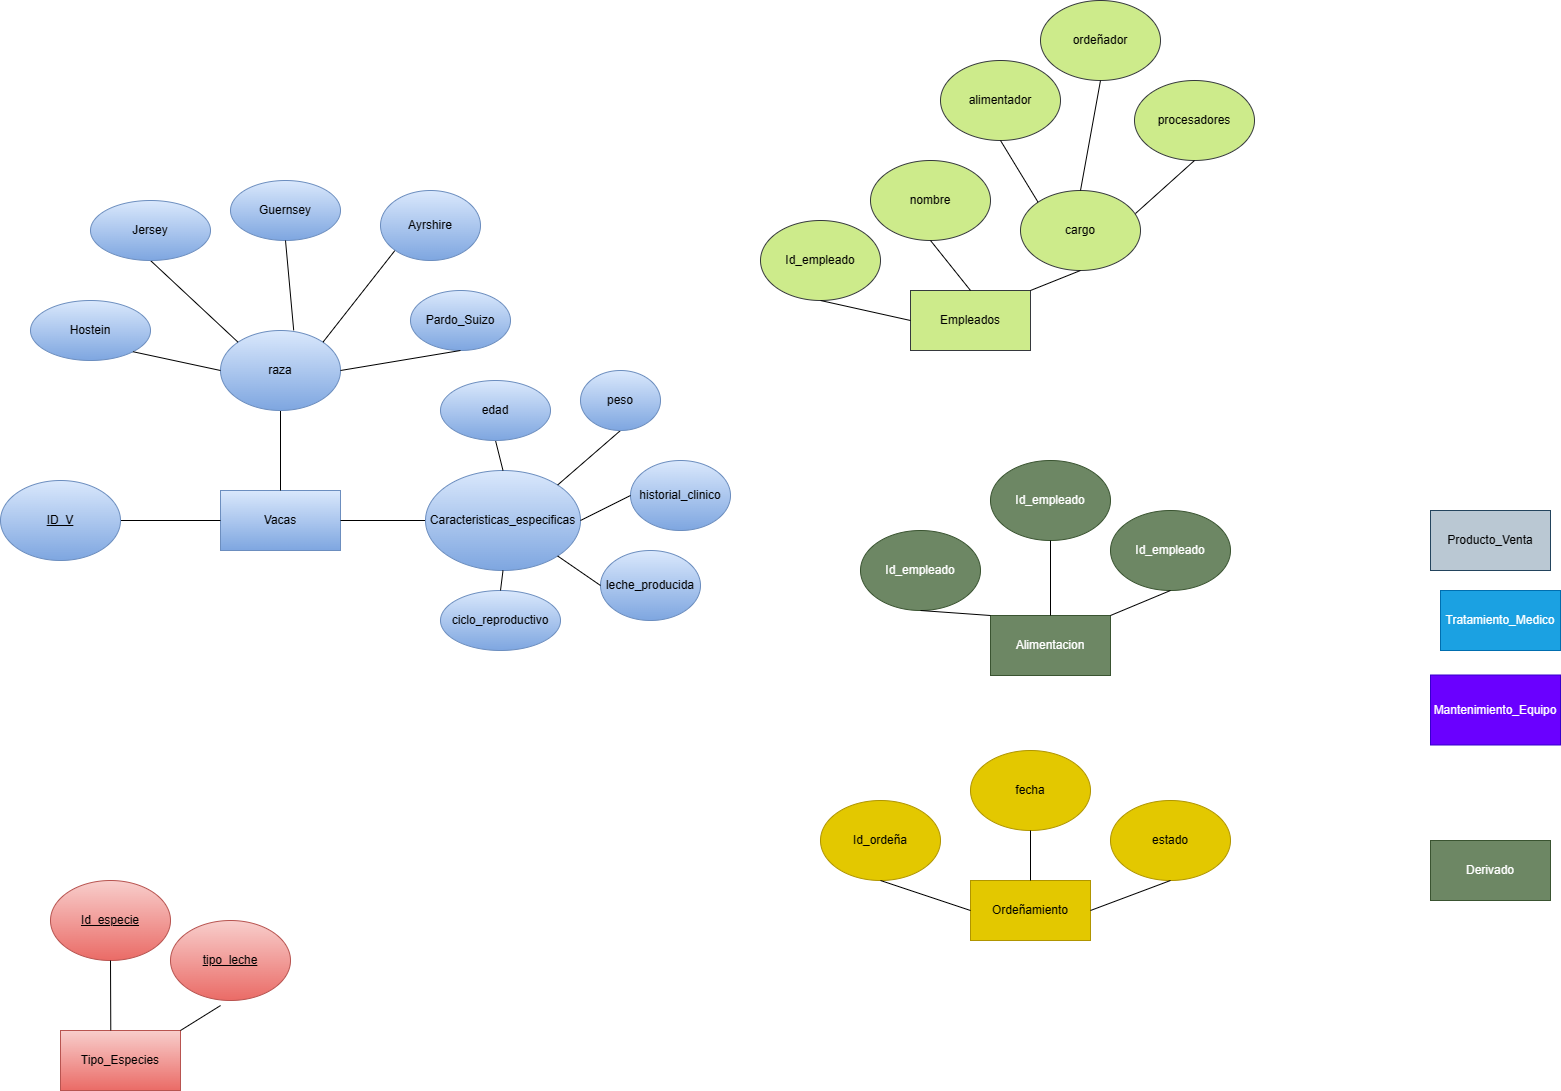

The diagram above was exported from draw.io. Its source (the exported page's mxGraphModel, read from the mxfile embedded in the PNG):
<mxGraphModel dx="2253" dy="1962" grid="1" gridSize="10" guides="1" tooltips="1" connect="1" arrows="1" fold="1" page="1" pageScale="1" pageWidth="827" pageHeight="1169" math="0" shadow="0">
  <root>
    <mxCell id="0" />
    <mxCell id="1" parent="0" />
    <mxCell id="Bsp7-LzmFnBsgO3U1t3Z-1" value="Vacas" style="rounded=0;whiteSpace=wrap;html=1;fillColor=#dae8fc;strokeColor=#6c8ebf;gradientColor=#7ea6e0;" vertex="1" parent="1">
      <mxGeometry x="-560" y="400" width="120" height="60" as="geometry" />
    </mxCell>
    <mxCell id="Bsp7-LzmFnBsgO3U1t3Z-2" value="Tipo_Especies" style="rounded=0;whiteSpace=wrap;html=1;fillColor=#f8cecc;strokeColor=#b85450;gradientColor=#ea6b66;" vertex="1" parent="1">
      <mxGeometry x="-720" y="940" width="120" height="60" as="geometry" />
    </mxCell>
    <mxCell id="Bsp7-LzmFnBsgO3U1t3Z-3" value="Empleados" style="rounded=0;whiteSpace=wrap;html=1;fillColor=#cdeb8b;strokeColor=#36393d;" vertex="1" parent="1">
      <mxGeometry x="130" y="200" width="120" height="60" as="geometry" />
    </mxCell>
    <mxCell id="Bsp7-LzmFnBsgO3U1t3Z-4" value="Alimentacion" style="rounded=0;whiteSpace=wrap;html=1;fillColor=#6d8764;strokeColor=#3A5431;fontColor=#ffffff;" vertex="1" parent="1">
      <mxGeometry x="210" y="525" width="120" height="60" as="geometry" />
    </mxCell>
    <mxCell id="Bsp7-LzmFnBsgO3U1t3Z-5" value="Ordeñamiento" style="rounded=0;whiteSpace=wrap;html=1;fillColor=#e3c800;strokeColor=#B09500;fontColor=#000000;" vertex="1" parent="1">
      <mxGeometry x="190" y="790" width="120" height="60" as="geometry" />
    </mxCell>
    <mxCell id="Bsp7-LzmFnBsgO3U1t3Z-6" value="Derivado" style="rounded=0;whiteSpace=wrap;html=1;fillColor=#6d8764;strokeColor=#3A5431;fontColor=#ffffff;" vertex="1" parent="1">
      <mxGeometry x="650" y="750" width="120" height="60" as="geometry" />
    </mxCell>
    <mxCell id="Bsp7-LzmFnBsgO3U1t3Z-7" value="Producto_Venta" style="rounded=0;whiteSpace=wrap;html=1;fillColor=#bac8d3;strokeColor=#23445d;" vertex="1" parent="1">
      <mxGeometry x="650" y="420" width="120" height="60" as="geometry" />
    </mxCell>
    <mxCell id="Bsp7-LzmFnBsgO3U1t3Z-8" value="Mantenimiento_Equipo" style="rounded=0;whiteSpace=wrap;html=1;fillColor=#6a00ff;strokeColor=#3700CC;fontColor=#ffffff;" vertex="1" parent="1">
      <mxGeometry x="650" y="584.5" width="130" height="70" as="geometry" />
    </mxCell>
    <mxCell id="Bsp7-LzmFnBsgO3U1t3Z-9" value="Tratamiento_Medico" style="rounded=0;whiteSpace=wrap;html=1;fillColor=#1ba1e2;strokeColor=#006EAF;fontColor=#ffffff;" vertex="1" parent="1">
      <mxGeometry x="660" y="500" width="120" height="60" as="geometry" />
    </mxCell>
    <mxCell id="Bsp7-LzmFnBsgO3U1t3Z-10" value="" style="endArrow=none;html=1;rounded=0;exitX=1;exitY=0.5;exitDx=0;exitDy=0;entryX=0;entryY=0.5;entryDx=0;entryDy=0;" edge="1" parent="1" source="Bsp7-LzmFnBsgO3U1t3Z-1" target="Bsp7-LzmFnBsgO3U1t3Z-23">
      <mxGeometry width="50" height="50" relative="1" as="geometry">
        <mxPoint x="-450" y="390" as="sourcePoint" />
        <mxPoint x="-400" y="340" as="targetPoint" />
      </mxGeometry>
    </mxCell>
    <mxCell id="Bsp7-LzmFnBsgO3U1t3Z-13" value="" style="endArrow=none;html=1;rounded=0;exitX=0.5;exitY=0;exitDx=0;exitDy=0;entryX=0.5;entryY=1;entryDx=0;entryDy=0;" edge="1" parent="1" source="Bsp7-LzmFnBsgO3U1t3Z-1" target="Bsp7-LzmFnBsgO3U1t3Z-22">
      <mxGeometry width="50" height="50" relative="1" as="geometry">
        <mxPoint x="-490" y="390" as="sourcePoint" />
        <mxPoint x="-500" y="320" as="targetPoint" />
      </mxGeometry>
    </mxCell>
    <mxCell id="Bsp7-LzmFnBsgO3U1t3Z-20" value="" style="endArrow=none;html=1;rounded=0;entryX=0;entryY=0.5;entryDx=0;entryDy=0;exitX=1;exitY=0.5;exitDx=0;exitDy=0;" edge="1" parent="1" source="Bsp7-LzmFnBsgO3U1t3Z-21" target="Bsp7-LzmFnBsgO3U1t3Z-1">
      <mxGeometry width="50" height="50" relative="1" as="geometry">
        <mxPoint x="-570" y="330" as="sourcePoint" />
        <mxPoint x="-320" y="420" as="targetPoint" />
      </mxGeometry>
    </mxCell>
    <mxCell id="Bsp7-LzmFnBsgO3U1t3Z-21" value="&lt;u&gt;ID_V&lt;/u&gt;" style="ellipse;whiteSpace=wrap;html=1;fillColor=#dae8fc;strokeColor=#6c8ebf;gradientColor=#7ea6e0;" vertex="1" parent="1">
      <mxGeometry x="-780" y="390" width="120" height="80" as="geometry" />
    </mxCell>
    <mxCell id="Bsp7-LzmFnBsgO3U1t3Z-22" value="raza" style="ellipse;whiteSpace=wrap;html=1;fillColor=#dae8fc;strokeColor=#6c8ebf;gradientColor=#7ea6e0;" vertex="1" parent="1">
      <mxGeometry x="-560" y="240" width="120" height="80" as="geometry" />
    </mxCell>
    <mxCell id="Bsp7-LzmFnBsgO3U1t3Z-23" value="Caracteristicas_especificas" style="ellipse;whiteSpace=wrap;html=1;fillColor=#dae8fc;strokeColor=#6c8ebf;gradientColor=#7ea6e0;" vertex="1" parent="1">
      <mxGeometry x="-355" y="380" width="155" height="100" as="geometry" />
    </mxCell>
    <mxCell id="Bsp7-LzmFnBsgO3U1t3Z-28" value="" style="endArrow=none;html=1;rounded=0;entryX=1;entryY=0;entryDx=0;entryDy=0;exitX=0.5;exitY=1;exitDx=0;exitDy=0;" edge="1" parent="1" source="Bsp7-LzmFnBsgO3U1t3Z-29" target="Bsp7-LzmFnBsgO3U1t3Z-23">
      <mxGeometry width="50" height="50" relative="1" as="geometry">
        <mxPoint x="-270" y="275" as="sourcePoint" />
        <mxPoint x="160" y="655" as="targetPoint" />
      </mxGeometry>
    </mxCell>
    <mxCell id="Bsp7-LzmFnBsgO3U1t3Z-29" value="peso" style="ellipse;whiteSpace=wrap;html=1;fillColor=#dae8fc;gradientColor=#7ea6e0;strokeColor=#6c8ebf;" vertex="1" parent="1">
      <mxGeometry x="-200" y="280" width="80" height="60" as="geometry" />
    </mxCell>
    <mxCell id="Bsp7-LzmFnBsgO3U1t3Z-30" value="" style="endArrow=none;html=1;rounded=0;entryX=0.5;entryY=0;entryDx=0;entryDy=0;exitX=0.5;exitY=1;exitDx=0;exitDy=0;" edge="1" parent="1" source="Bsp7-LzmFnBsgO3U1t3Z-31" target="Bsp7-LzmFnBsgO3U1t3Z-23">
      <mxGeometry width="50" height="50" relative="1" as="geometry">
        <mxPoint x="-370" y="275" as="sourcePoint" />
        <mxPoint x="360" y="575" as="targetPoint" />
      </mxGeometry>
    </mxCell>
    <mxCell id="Bsp7-LzmFnBsgO3U1t3Z-31" value="edad" style="ellipse;whiteSpace=wrap;html=1;fillColor=#dae8fc;gradientColor=#7ea6e0;strokeColor=#6c8ebf;" vertex="1" parent="1">
      <mxGeometry x="-340" y="290" width="110" height="60" as="geometry" />
    </mxCell>
    <mxCell id="Bsp7-LzmFnBsgO3U1t3Z-33" value="historial_clinico" style="ellipse;whiteSpace=wrap;html=1;fillColor=#dae8fc;gradientColor=#7ea6e0;strokeColor=#6c8ebf;" vertex="1" parent="1">
      <mxGeometry x="-150" y="370" width="100" height="70" as="geometry" />
    </mxCell>
    <mxCell id="Bsp7-LzmFnBsgO3U1t3Z-34" value="leche_producida" style="ellipse;whiteSpace=wrap;html=1;fillColor=#dae8fc;gradientColor=#7ea6e0;strokeColor=#6c8ebf;" vertex="1" parent="1">
      <mxGeometry x="-180" y="460" width="100" height="70" as="geometry" />
    </mxCell>
    <mxCell id="Bsp7-LzmFnBsgO3U1t3Z-35" value="ciclo_reproductivo" style="ellipse;whiteSpace=wrap;html=1;fillColor=#dae8fc;gradientColor=#7ea6e0;strokeColor=#6c8ebf;" vertex="1" parent="1">
      <mxGeometry x="-340" y="500" width="120" height="60" as="geometry" />
    </mxCell>
    <mxCell id="Bsp7-LzmFnBsgO3U1t3Z-42" value="" style="endArrow=none;html=1;rounded=0;entryX=1;entryY=0.5;entryDx=0;entryDy=0;exitX=0;exitY=0.5;exitDx=0;exitDy=0;" edge="1" parent="1" source="Bsp7-LzmFnBsgO3U1t3Z-33" target="Bsp7-LzmFnBsgO3U1t3Z-23">
      <mxGeometry width="50" height="50" relative="1" as="geometry">
        <mxPoint x="-140" y="435" as="sourcePoint" />
        <mxPoint x="-225" y="509" as="targetPoint" />
      </mxGeometry>
    </mxCell>
    <mxCell id="Bsp7-LzmFnBsgO3U1t3Z-43" value="" style="endArrow=none;html=1;rounded=0;entryX=1;entryY=1;entryDx=0;entryDy=0;exitX=0;exitY=0.5;exitDx=0;exitDy=0;" edge="1" parent="1" source="Bsp7-LzmFnBsgO3U1t3Z-34" target="Bsp7-LzmFnBsgO3U1t3Z-23">
      <mxGeometry width="50" height="50" relative="1" as="geometry">
        <mxPoint x="-150" y="585" as="sourcePoint" />
        <mxPoint x="-235" y="659" as="targetPoint" />
      </mxGeometry>
    </mxCell>
    <mxCell id="Bsp7-LzmFnBsgO3U1t3Z-44" value="" style="endArrow=none;html=1;rounded=0;entryX=0.5;entryY=1;entryDx=0;entryDy=0;exitX=0.5;exitY=0;exitDx=0;exitDy=0;" edge="1" parent="1" source="Bsp7-LzmFnBsgO3U1t3Z-35" target="Bsp7-LzmFnBsgO3U1t3Z-23">
      <mxGeometry width="50" height="50" relative="1" as="geometry">
        <mxPoint x="-120" y="455" as="sourcePoint" />
        <mxPoint x="-205" y="529" as="targetPoint" />
      </mxGeometry>
    </mxCell>
    <mxCell id="Bsp7-LzmFnBsgO3U1t3Z-46" value="&lt;u&gt;Id_especie&lt;/u&gt;" style="ellipse;whiteSpace=wrap;html=1;fillColor=#f8cecc;strokeColor=#b85450;gradientColor=#ea6b66;" vertex="1" parent="1">
      <mxGeometry x="-730" y="790" width="120" height="80" as="geometry" />
    </mxCell>
    <mxCell id="Bsp7-LzmFnBsgO3U1t3Z-47" value="" style="endArrow=none;html=1;rounded=0;exitX=0.5;exitY=1;exitDx=0;exitDy=0;entryX=0.419;entryY=-0.002;entryDx=0;entryDy=0;entryPerimeter=0;" edge="1" parent="1" source="Bsp7-LzmFnBsgO3U1t3Z-46" target="Bsp7-LzmFnBsgO3U1t3Z-2">
      <mxGeometry width="50" height="50" relative="1" as="geometry">
        <mxPoint x="-1080" y="520" as="sourcePoint" />
        <mxPoint x="-1080" y="440" as="targetPoint" />
      </mxGeometry>
    </mxCell>
    <mxCell id="Bsp7-LzmFnBsgO3U1t3Z-48" value="" style="endArrow=none;html=1;rounded=0;entryX=1;entryY=0;entryDx=0;entryDy=0;exitX=0.417;exitY=1.063;exitDx=0;exitDy=0;exitPerimeter=0;" edge="1" parent="1" source="Bsp7-LzmFnBsgO3U1t3Z-49" target="Bsp7-LzmFnBsgO3U1t3Z-2">
      <mxGeometry width="50" height="50" relative="1" as="geometry">
        <mxPoint x="-500" y="810" as="sourcePoint" />
        <mxPoint x="-1070" y="450" as="targetPoint" />
      </mxGeometry>
    </mxCell>
    <mxCell id="Bsp7-LzmFnBsgO3U1t3Z-49" value="&lt;u&gt;tipo_leche&lt;/u&gt;" style="ellipse;whiteSpace=wrap;html=1;fillColor=#f8cecc;strokeColor=#b85450;gradientColor=#ea6b66;" vertex="1" parent="1">
      <mxGeometry x="-610" y="830" width="120" height="80" as="geometry" />
    </mxCell>
    <mxCell id="Bsp7-LzmFnBsgO3U1t3Z-50" value="Guernsey" style="ellipse;whiteSpace=wrap;html=1;fillColor=#dae8fc;gradientColor=#7ea6e0;strokeColor=#6c8ebf;" vertex="1" parent="1">
      <mxGeometry x="-550" y="90" width="110" height="60" as="geometry" />
    </mxCell>
    <mxCell id="Bsp7-LzmFnBsgO3U1t3Z-51" value="" style="endArrow=none;html=1;rounded=0;entryX=0;entryY=0;entryDx=0;entryDy=0;exitX=0.5;exitY=1;exitDx=0;exitDy=0;" edge="1" parent="1" source="Bsp7-LzmFnBsgO3U1t3Z-52" target="Bsp7-LzmFnBsgO3U1t3Z-22">
      <mxGeometry width="50" height="50" relative="1" as="geometry">
        <mxPoint x="-630" y="50" as="sourcePoint" />
        <mxPoint x="-555" y="260" as="targetPoint" />
      </mxGeometry>
    </mxCell>
    <mxCell id="Bsp7-LzmFnBsgO3U1t3Z-52" value="Jersey" style="ellipse;whiteSpace=wrap;html=1;fillColor=#dae8fc;gradientColor=#7ea6e0;strokeColor=#6c8ebf;" vertex="1" parent="1">
      <mxGeometry x="-690" y="110" width="120" height="60" as="geometry" />
    </mxCell>
    <mxCell id="Bsp7-LzmFnBsgO3U1t3Z-53" value="" style="endArrow=none;html=1;rounded=0;exitX=0.5;exitY=1;exitDx=0;exitDy=0;entryX=0.61;entryY=-0.002;entryDx=0;entryDy=0;entryPerimeter=0;" edge="1" parent="1" source="Bsp7-LzmFnBsgO3U1t3Z-50" target="Bsp7-LzmFnBsgO3U1t3Z-22">
      <mxGeometry width="50" height="50" relative="1" as="geometry">
        <mxPoint x="-560" y="210" as="sourcePoint" />
        <mxPoint x="-450" y="220" as="targetPoint" />
      </mxGeometry>
    </mxCell>
    <mxCell id="Bsp7-LzmFnBsgO3U1t3Z-54" value="" style="endArrow=none;html=1;rounded=0;entryX=1;entryY=0;entryDx=0;entryDy=0;exitX=0;exitY=1;exitDx=0;exitDy=0;" edge="1" parent="1" source="Bsp7-LzmFnBsgO3U1t3Z-55" target="Bsp7-LzmFnBsgO3U1t3Z-22">
      <mxGeometry width="50" height="50" relative="1" as="geometry">
        <mxPoint x="-380" y="190" as="sourcePoint" />
        <mxPoint x="-522" y="272" as="targetPoint" />
      </mxGeometry>
    </mxCell>
    <mxCell id="Bsp7-LzmFnBsgO3U1t3Z-55" value="Ayrshire" style="ellipse;whiteSpace=wrap;html=1;fillColor=#dae8fc;gradientColor=#7ea6e0;strokeColor=#6c8ebf;" vertex="1" parent="1">
      <mxGeometry x="-400" y="100" width="100" height="70" as="geometry" />
    </mxCell>
    <mxCell id="Bsp7-LzmFnBsgO3U1t3Z-57" value="Hostein" style="ellipse;whiteSpace=wrap;html=1;fillColor=#dae8fc;gradientColor=#7ea6e0;strokeColor=#6c8ebf;" vertex="1" parent="1">
      <mxGeometry x="-750" y="210" width="120" height="60" as="geometry" />
    </mxCell>
    <mxCell id="Bsp7-LzmFnBsgO3U1t3Z-58" value="" style="endArrow=none;html=1;rounded=0;entryX=0;entryY=0.5;entryDx=0;entryDy=0;exitX=1;exitY=1;exitDx=0;exitDy=0;" edge="1" parent="1" source="Bsp7-LzmFnBsgO3U1t3Z-57" target="Bsp7-LzmFnBsgO3U1t3Z-22">
      <mxGeometry width="50" height="50" relative="1" as="geometry">
        <mxPoint x="-630" y="150" as="sourcePoint" />
        <mxPoint x="-532" y="262" as="targetPoint" />
      </mxGeometry>
    </mxCell>
    <mxCell id="Bsp7-LzmFnBsgO3U1t3Z-59" value="Pardo_Suizo" style="ellipse;whiteSpace=wrap;html=1;fillColor=#dae8fc;gradientColor=#7ea6e0;strokeColor=#6c8ebf;" vertex="1" parent="1">
      <mxGeometry x="-370" y="200" width="100" height="60" as="geometry" />
    </mxCell>
    <mxCell id="Bsp7-LzmFnBsgO3U1t3Z-60" value="" style="endArrow=none;html=1;rounded=0;entryX=1;entryY=0.5;entryDx=0;entryDy=0;exitX=0.5;exitY=1;exitDx=0;exitDy=0;" edge="1" parent="1" source="Bsp7-LzmFnBsgO3U1t3Z-59" target="Bsp7-LzmFnBsgO3U1t3Z-22">
      <mxGeometry width="50" height="50" relative="1" as="geometry">
        <mxPoint x="-372" y="178" as="sourcePoint" />
        <mxPoint x="-448" y="262" as="targetPoint" />
      </mxGeometry>
    </mxCell>
    <mxCell id="Bsp7-LzmFnBsgO3U1t3Z-61" value="Id_empleado" style="ellipse;whiteSpace=wrap;html=1;fillColor=#cdeb8b;strokeColor=#36393d;" vertex="1" parent="1">
      <mxGeometry x="-20" y="130" width="120" height="80" as="geometry" />
    </mxCell>
    <mxCell id="Bsp7-LzmFnBsgO3U1t3Z-62" value="" style="endArrow=none;html=1;rounded=0;entryX=0;entryY=0.5;entryDx=0;entryDy=0;exitX=0.5;exitY=1;exitDx=0;exitDy=0;" edge="1" parent="1" source="Bsp7-LzmFnBsgO3U1t3Z-61" target="Bsp7-LzmFnBsgO3U1t3Z-3">
      <mxGeometry width="50" height="50" relative="1" as="geometry">
        <mxPoint x="40" y="170" as="sourcePoint" />
        <mxPoint x="-40" y="262" as="targetPoint" />
      </mxGeometry>
    </mxCell>
    <mxCell id="Bsp7-LzmFnBsgO3U1t3Z-63" value="nombre" style="ellipse;whiteSpace=wrap;html=1;fillColor=#cdeb8b;strokeColor=#36393d;" vertex="1" parent="1">
      <mxGeometry x="90" y="70" width="120" height="80" as="geometry" />
    </mxCell>
    <mxCell id="Bsp7-LzmFnBsgO3U1t3Z-64" value="" style="endArrow=none;html=1;rounded=0;entryX=0.5;entryY=0;entryDx=0;entryDy=0;exitX=0.5;exitY=1;exitDx=0;exitDy=0;" edge="1" parent="1" source="Bsp7-LzmFnBsgO3U1t3Z-63" target="Bsp7-LzmFnBsgO3U1t3Z-3">
      <mxGeometry width="50" height="50" relative="1" as="geometry">
        <mxPoint x="180" y="125" as="sourcePoint" />
        <mxPoint x="270" y="185" as="targetPoint" />
      </mxGeometry>
    </mxCell>
    <mxCell id="Bsp7-LzmFnBsgO3U1t3Z-65" value="cargo" style="ellipse;whiteSpace=wrap;html=1;fillColor=#cdeb8b;strokeColor=#36393d;" vertex="1" parent="1">
      <mxGeometry x="240" y="100" width="120" height="80" as="geometry" />
    </mxCell>
    <mxCell id="Bsp7-LzmFnBsgO3U1t3Z-66" value="" style="endArrow=none;html=1;rounded=0;entryX=1;entryY=0;entryDx=0;entryDy=0;exitX=0.5;exitY=1;exitDx=0;exitDy=0;" edge="1" parent="1" source="Bsp7-LzmFnBsgO3U1t3Z-65" target="Bsp7-LzmFnBsgO3U1t3Z-3">
      <mxGeometry width="50" height="50" relative="1" as="geometry">
        <mxPoint x="310" y="150" as="sourcePoint" />
        <mxPoint x="400" y="210" as="targetPoint" />
      </mxGeometry>
    </mxCell>
    <mxCell id="Bsp7-LzmFnBsgO3U1t3Z-67" value="alimentador" style="ellipse;whiteSpace=wrap;html=1;fillColor=#cdeb8b;strokeColor=#36393d;" vertex="1" parent="1">
      <mxGeometry x="160" y="-30" width="120" height="80" as="geometry" />
    </mxCell>
    <mxCell id="Bsp7-LzmFnBsgO3U1t3Z-68" value="" style="endArrow=none;html=1;rounded=0;entryX=0;entryY=0;entryDx=0;entryDy=0;exitX=0.5;exitY=1;exitDx=0;exitDy=0;" edge="1" parent="1" source="Bsp7-LzmFnBsgO3U1t3Z-67" target="Bsp7-LzmFnBsgO3U1t3Z-65">
      <mxGeometry width="50" height="50" relative="1" as="geometry">
        <mxPoint x="220" y="40" as="sourcePoint" />
        <mxPoint x="275.03999999999996" y="76" as="targetPoint" />
      </mxGeometry>
    </mxCell>
    <mxCell id="Bsp7-LzmFnBsgO3U1t3Z-69" value="ordeñador" style="ellipse;whiteSpace=wrap;html=1;fillColor=#cdeb8b;strokeColor=#36393d;" vertex="1" parent="1">
      <mxGeometry x="260" y="-90" width="120" height="80" as="geometry" />
    </mxCell>
    <mxCell id="Bsp7-LzmFnBsgO3U1t3Z-70" value="" style="endArrow=none;html=1;rounded=0;exitX=0.5;exitY=1;exitDx=0;exitDy=0;entryX=0.5;entryY=0;entryDx=0;entryDy=0;" edge="1" parent="1" source="Bsp7-LzmFnBsgO3U1t3Z-69" target="Bsp7-LzmFnBsgO3U1t3Z-65">
      <mxGeometry width="50" height="50" relative="1" as="geometry">
        <mxPoint x="360" y="20" as="sourcePoint" />
        <mxPoint x="310" y="90" as="targetPoint" />
      </mxGeometry>
    </mxCell>
    <mxCell id="Bsp7-LzmFnBsgO3U1t3Z-71" value="procesadores" style="ellipse;whiteSpace=wrap;html=1;fillColor=#cdeb8b;strokeColor=#36393d;" vertex="1" parent="1">
      <mxGeometry x="354" y="-10" width="120" height="80" as="geometry" />
    </mxCell>
    <mxCell id="Bsp7-LzmFnBsgO3U1t3Z-72" value="" style="endArrow=none;html=1;rounded=0;entryX=0.958;entryY=0.288;entryDx=0;entryDy=0;exitX=0.5;exitY=1;exitDx=0;exitDy=0;entryPerimeter=0;" edge="1" parent="1" source="Bsp7-LzmFnBsgO3U1t3Z-71" target="Bsp7-LzmFnBsgO3U1t3Z-65">
      <mxGeometry width="50" height="50" relative="1" as="geometry">
        <mxPoint x="480" y="80" as="sourcePoint" />
        <mxPoint x="570" y="140" as="targetPoint" />
      </mxGeometry>
    </mxCell>
    <mxCell id="Bsp7-LzmFnBsgO3U1t3Z-73" value="Id_empleado" style="ellipse;whiteSpace=wrap;html=1;fillColor=#6d8764;strokeColor=#3A5431;fontColor=#ffffff;" vertex="1" parent="1">
      <mxGeometry x="80" y="440" width="120" height="80" as="geometry" />
    </mxCell>
    <mxCell id="Bsp7-LzmFnBsgO3U1t3Z-74" value="" style="endArrow=none;html=1;rounded=0;entryX=0;entryY=0;entryDx=0;entryDy=0;exitX=0.5;exitY=1;exitDx=0;exitDy=0;" edge="1" parent="1" source="Bsp7-LzmFnBsgO3U1t3Z-73" target="Bsp7-LzmFnBsgO3U1t3Z-4">
      <mxGeometry width="50" height="50" relative="1" as="geometry">
        <mxPoint x="120" y="490" as="sourcePoint" />
        <mxPoint x="210" y="550" as="targetPoint" />
      </mxGeometry>
    </mxCell>
    <mxCell id="Bsp7-LzmFnBsgO3U1t3Z-75" value="Id_empleado" style="ellipse;whiteSpace=wrap;html=1;fillColor=#6d8764;strokeColor=#3A5431;fontColor=#ffffff;" vertex="1" parent="1">
      <mxGeometry x="210" y="370" width="120" height="80" as="geometry" />
    </mxCell>
    <mxCell id="Bsp7-LzmFnBsgO3U1t3Z-76" value="" style="endArrow=none;html=1;rounded=0;entryX=0.5;entryY=0;entryDx=0;entryDy=0;exitX=0.5;exitY=1;exitDx=0;exitDy=0;" edge="1" parent="1" source="Bsp7-LzmFnBsgO3U1t3Z-75" target="Bsp7-LzmFnBsgO3U1t3Z-4">
      <mxGeometry width="50" height="50" relative="1" as="geometry">
        <mxPoint x="264" y="350" as="sourcePoint" />
        <mxPoint x="354" y="410" as="targetPoint" />
      </mxGeometry>
    </mxCell>
    <mxCell id="Bsp7-LzmFnBsgO3U1t3Z-77" value="Id_empleado" style="ellipse;whiteSpace=wrap;html=1;fillColor=#6d8764;strokeColor=#3A5431;fontColor=#ffffff;" vertex="1" parent="1">
      <mxGeometry x="330" y="420" width="120" height="80" as="geometry" />
    </mxCell>
    <mxCell id="Bsp7-LzmFnBsgO3U1t3Z-78" value="" style="endArrow=none;html=1;rounded=0;entryX=1;entryY=0;entryDx=0;entryDy=0;exitX=0.5;exitY=1;exitDx=0;exitDy=0;" edge="1" parent="1" source="Bsp7-LzmFnBsgO3U1t3Z-77" target="Bsp7-LzmFnBsgO3U1t3Z-4">
      <mxGeometry width="50" height="50" relative="1" as="geometry">
        <mxPoint x="414" y="400" as="sourcePoint" />
        <mxPoint x="504" y="460" as="targetPoint" />
      </mxGeometry>
    </mxCell>
    <mxCell id="Bsp7-LzmFnBsgO3U1t3Z-80" value="Id_ordeña" style="ellipse;whiteSpace=wrap;html=1;fillColor=#e3c800;strokeColor=#B09500;fontColor=#000000;" vertex="1" parent="1">
      <mxGeometry x="40" y="710" width="120" height="80" as="geometry" />
    </mxCell>
    <mxCell id="Bsp7-LzmFnBsgO3U1t3Z-81" value="fecha" style="ellipse;whiteSpace=wrap;html=1;fillColor=#e3c800;strokeColor=#B09500;fontColor=#000000;" vertex="1" parent="1">
      <mxGeometry x="190" y="660" width="120" height="80" as="geometry" />
    </mxCell>
    <mxCell id="Bsp7-LzmFnBsgO3U1t3Z-82" value="estado" style="ellipse;whiteSpace=wrap;html=1;fillColor=#e3c800;strokeColor=#B09500;fontColor=#000000;" vertex="1" parent="1">
      <mxGeometry x="330" y="710" width="120" height="80" as="geometry" />
    </mxCell>
    <mxCell id="Bsp7-LzmFnBsgO3U1t3Z-83" value="" style="endArrow=none;html=1;rounded=0;entryX=0;entryY=0.5;entryDx=0;entryDy=0;exitX=0.5;exitY=1;exitDx=0;exitDy=0;" edge="1" parent="1" source="Bsp7-LzmFnBsgO3U1t3Z-80" target="Bsp7-LzmFnBsgO3U1t3Z-5">
      <mxGeometry width="50" height="50" relative="1" as="geometry">
        <mxPoint x="280" y="460" as="sourcePoint" />
        <mxPoint x="280" y="535" as="targetPoint" />
      </mxGeometry>
    </mxCell>
    <mxCell id="Bsp7-LzmFnBsgO3U1t3Z-84" value="" style="endArrow=none;html=1;rounded=0;entryX=0.5;entryY=0;entryDx=0;entryDy=0;exitX=0.5;exitY=1;exitDx=0;exitDy=0;" edge="1" parent="1" source="Bsp7-LzmFnBsgO3U1t3Z-81" target="Bsp7-LzmFnBsgO3U1t3Z-5">
      <mxGeometry width="50" height="50" relative="1" as="geometry">
        <mxPoint x="279.5" y="720" as="sourcePoint" />
        <mxPoint x="279.5" y="795" as="targetPoint" />
      </mxGeometry>
    </mxCell>
    <mxCell id="Bsp7-LzmFnBsgO3U1t3Z-85" value="" style="endArrow=none;html=1;rounded=0;entryX=1;entryY=0.5;entryDx=0;entryDy=0;exitX=0.5;exitY=1;exitDx=0;exitDy=0;" edge="1" parent="1" source="Bsp7-LzmFnBsgO3U1t3Z-82" target="Bsp7-LzmFnBsgO3U1t3Z-5">
      <mxGeometry width="50" height="50" relative="1" as="geometry">
        <mxPoint x="329" y="770" as="sourcePoint" />
        <mxPoint x="329" y="845" as="targetPoint" />
      </mxGeometry>
    </mxCell>
  </root>
</mxGraphModel>